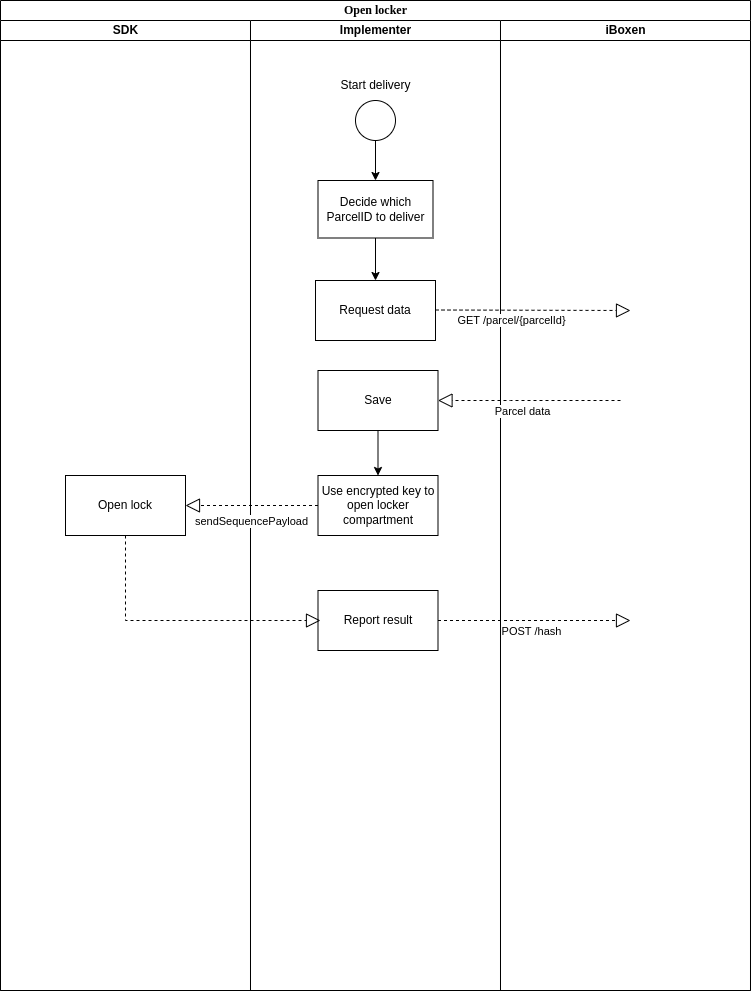

The diagram above was exported from draw.io. Its source (the exported page's mxGraphModel, read from the mxfile embedded in the PNG):
<mxGraphModel dx="1422" dy="800" grid="1" gridSize="10" guides="1" tooltips="1" connect="1" arrows="1" fold="1" page="1" pageScale="1" pageWidth="850" pageHeight="1100" background="none" math="0" shadow="0">
  <root>
    <mxCell id="0" />
    <mxCell id="1" parent="0" />
    <mxCell id="1c1d494c118603dd-1" value="Open locker" style="swimlane;html=1;childLayout=stackLayout;startSize=20;rounded=0;shadow=0;comic=0;labelBackgroundColor=none;strokeWidth=1;fontFamily=Verdana;fontSize=12;align=center;" parent="1" vertex="1">
      <mxGeometry x="40" y="20" width="750" height="990" as="geometry" />
    </mxCell>
    <mxCell id="1c1d494c118603dd-2" value="SDK" style="swimlane;html=1;startSize=20;" parent="1c1d494c118603dd-1" vertex="1">
      <mxGeometry y="20" width="250" height="970" as="geometry">
        <mxRectangle y="20" width="40" height="970" as="alternateBounds" />
      </mxGeometry>
    </mxCell>
    <mxCell id="OtNskb-TU09ykTw2UjCe-29" value="Open lock" style="whiteSpace=wrap;html=1;" vertex="1" parent="1c1d494c118603dd-2">
      <mxGeometry x="65" y="455" width="120" height="60" as="geometry" />
    </mxCell>
    <mxCell id="1c1d494c118603dd-3" value="Implementer" style="swimlane;html=1;startSize=20;" parent="1c1d494c118603dd-1" vertex="1">
      <mxGeometry x="250" y="20" width="250" height="970" as="geometry" />
    </mxCell>
    <mxCell id="OtNskb-TU09ykTw2UjCe-3" value="" style="ellipse;whiteSpace=wrap;html=1;aspect=fixed;" vertex="1" parent="1c1d494c118603dd-3">
      <mxGeometry x="105" y="80" width="40" height="40" as="geometry" />
    </mxCell>
    <mxCell id="OtNskb-TU09ykTw2UjCe-4" value="Start delivery" style="text;html=1;align=center;verticalAlign=middle;resizable=0;points=[];autosize=1;strokeColor=none;fillColor=none;" vertex="1" parent="1c1d494c118603dd-3">
      <mxGeometry x="80" y="50" width="90" height="30" as="geometry" />
    </mxCell>
    <mxCell id="OtNskb-TU09ykTw2UjCe-5" value="Decide which ParcelID to deliver" style="whiteSpace=wrap;html=1;aspect=fixed;" vertex="1" parent="1c1d494c118603dd-3">
      <mxGeometry x="67.5" y="160" width="115" height="57.5" as="geometry" />
    </mxCell>
    <mxCell id="OtNskb-TU09ykTw2UjCe-6" value="" style="edgeStyle=orthogonalEdgeStyle;rounded=0;orthogonalLoop=1;jettySize=auto;html=1;" edge="1" parent="1c1d494c118603dd-3" source="OtNskb-TU09ykTw2UjCe-3" target="OtNskb-TU09ykTw2UjCe-5">
      <mxGeometry relative="1" as="geometry" />
    </mxCell>
    <mxCell id="OtNskb-TU09ykTw2UjCe-12" value="Request data" style="whiteSpace=wrap;html=1;" vertex="1" parent="1c1d494c118603dd-3">
      <mxGeometry x="65" y="260" width="120" height="60" as="geometry" />
    </mxCell>
    <mxCell id="OtNskb-TU09ykTw2UjCe-13" value="" style="edgeStyle=orthogonalEdgeStyle;rounded=0;orthogonalLoop=1;jettySize=auto;html=1;" edge="1" parent="1c1d494c118603dd-3" source="OtNskb-TU09ykTw2UjCe-5" target="OtNskb-TU09ykTw2UjCe-12">
      <mxGeometry relative="1" as="geometry" />
    </mxCell>
    <mxCell id="OtNskb-TU09ykTw2UjCe-26" value="" style="edgeStyle=orthogonalEdgeStyle;rounded=0;orthogonalLoop=1;jettySize=auto;html=1;" edge="1" parent="1c1d494c118603dd-3" source="OtNskb-TU09ykTw2UjCe-24" target="OtNskb-TU09ykTw2UjCe-25">
      <mxGeometry relative="1" as="geometry" />
    </mxCell>
    <mxCell id="OtNskb-TU09ykTw2UjCe-24" value="Save" style="whiteSpace=wrap;html=1;" vertex="1" parent="1c1d494c118603dd-3">
      <mxGeometry x="67.5" y="350" width="120" height="60" as="geometry" />
    </mxCell>
    <mxCell id="OtNskb-TU09ykTw2UjCe-25" value="Use encrypted key to open locker compartment" style="whiteSpace=wrap;html=1;" vertex="1" parent="1c1d494c118603dd-3">
      <mxGeometry x="67.5" y="455" width="120" height="60" as="geometry" />
    </mxCell>
    <mxCell id="OtNskb-TU09ykTw2UjCe-32" value="Report result" style="whiteSpace=wrap;html=1;" vertex="1" parent="1c1d494c118603dd-3">
      <mxGeometry x="67.5" y="570" width="120" height="60" as="geometry" />
    </mxCell>
    <mxCell id="OtNskb-TU09ykTw2UjCe-33" value="" style="endArrow=block;dashed=1;endFill=0;endSize=12;html=1;rounded=0;exitX=1;exitY=0.5;exitDx=0;exitDy=0;" edge="1" parent="1c1d494c118603dd-3" source="OtNskb-TU09ykTw2UjCe-32">
      <mxGeometry width="160" relative="1" as="geometry">
        <mxPoint x="200" y="599.5" as="sourcePoint" />
        <mxPoint x="380" y="600" as="targetPoint" />
      </mxGeometry>
    </mxCell>
    <mxCell id="OtNskb-TU09ykTw2UjCe-34" value="POST /hash" style="edgeLabel;html=1;align=center;verticalAlign=middle;resizable=0;points=[];" vertex="1" connectable="0" parent="OtNskb-TU09ykTw2UjCe-33">
      <mxGeometry x="-0.1636" y="1" relative="1" as="geometry">
        <mxPoint x="12" y="11" as="offset" />
      </mxGeometry>
    </mxCell>
    <mxCell id="1c1d494c118603dd-4" value="iBoxen" style="swimlane;html=1;startSize=20;" parent="1c1d494c118603dd-1" vertex="1">
      <mxGeometry x="500" y="20" width="250" height="970" as="geometry" />
    </mxCell>
    <mxCell id="OtNskb-TU09ykTw2UjCe-16" value="" style="endArrow=block;dashed=1;endFill=0;endSize=12;html=1;rounded=0;" edge="1" parent="1c1d494c118603dd-4">
      <mxGeometry width="160" relative="1" as="geometry">
        <mxPoint x="-65" y="289.5" as="sourcePoint" />
        <mxPoint x="130" y="290" as="targetPoint" />
      </mxGeometry>
    </mxCell>
    <mxCell id="OtNskb-TU09ykTw2UjCe-21" value="GET /parcel/{parcelId}" style="edgeLabel;html=1;align=center;verticalAlign=middle;resizable=0;points=[];" vertex="1" connectable="0" parent="OtNskb-TU09ykTw2UjCe-16">
      <mxGeometry x="0.2625" y="3" relative="1" as="geometry">
        <mxPoint x="-48" y="13" as="offset" />
      </mxGeometry>
    </mxCell>
    <mxCell id="OtNskb-TU09ykTw2UjCe-17" value="" style="endArrow=block;dashed=1;endFill=0;endSize=12;html=1;rounded=0;entryX=1;entryY=0.5;entryDx=0;entryDy=0;" edge="1" parent="1c1d494c118603dd-4" target="OtNskb-TU09ykTw2UjCe-24">
      <mxGeometry width="160" relative="1" as="geometry">
        <mxPoint x="120" y="380" as="sourcePoint" />
        <mxPoint x="-50" y="380" as="targetPoint" />
        <Array as="points">
          <mxPoint x="10" y="380" />
        </Array>
      </mxGeometry>
    </mxCell>
    <mxCell id="OtNskb-TU09ykTw2UjCe-22" value="Parcel data" style="edgeLabel;html=1;align=center;verticalAlign=middle;resizable=0;points=[];" vertex="1" connectable="0" parent="OtNskb-TU09ykTw2UjCe-17">
      <mxGeometry x="-0.175" relative="1" as="geometry">
        <mxPoint x="-24" y="10" as="offset" />
      </mxGeometry>
    </mxCell>
    <mxCell id="OtNskb-TU09ykTw2UjCe-27" value="" style="endArrow=block;dashed=1;endFill=0;endSize=12;html=1;rounded=0;exitX=0;exitY=0.5;exitDx=0;exitDy=0;entryX=1;entryY=0.5;entryDx=0;entryDy=0;" edge="1" parent="1c1d494c118603dd-1" source="OtNskb-TU09ykTw2UjCe-25" target="OtNskb-TU09ykTw2UjCe-29">
      <mxGeometry width="160" relative="1" as="geometry">
        <mxPoint x="300" y="420" as="sourcePoint" />
        <mxPoint x="180" y="505" as="targetPoint" />
      </mxGeometry>
    </mxCell>
    <mxCell id="OtNskb-TU09ykTw2UjCe-28" value="sendSequencePayload" style="edgeLabel;html=1;align=center;verticalAlign=middle;resizable=0;points=[];" vertex="1" connectable="0" parent="OtNskb-TU09ykTw2UjCe-27">
      <mxGeometry x="0.3418" relative="1" as="geometry">
        <mxPoint x="22" y="15" as="offset" />
      </mxGeometry>
    </mxCell>
    <mxCell id="OtNskb-TU09ykTw2UjCe-30" value="" style="endArrow=block;dashed=1;endFill=0;endSize=12;html=1;rounded=0;exitX=0.5;exitY=1;exitDx=0;exitDy=0;" edge="1" parent="1" source="OtNskb-TU09ykTw2UjCe-29">
      <mxGeometry width="160" relative="1" as="geometry">
        <mxPoint x="340" y="640" as="sourcePoint" />
        <mxPoint x="360" y="640" as="targetPoint" />
        <Array as="points">
          <mxPoint x="165" y="640" />
        </Array>
      </mxGeometry>
    </mxCell>
  </root>
</mxGraphModel>